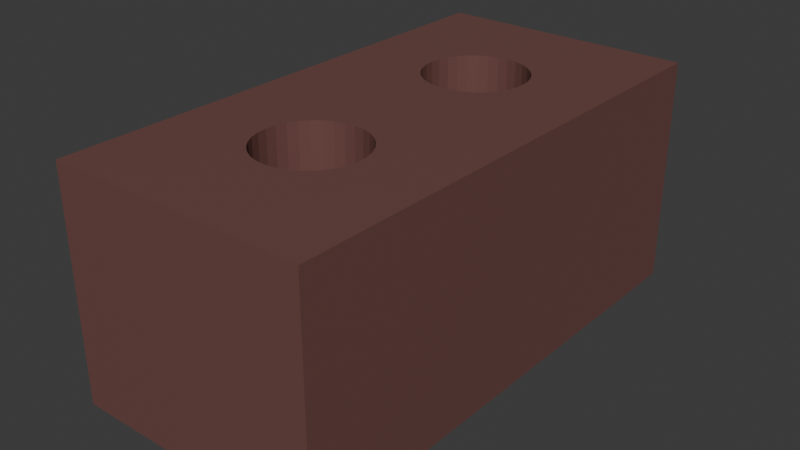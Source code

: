 # Source: brick.blend  (saved by Blender 4.2.66; exported with 4.5.12 LTS)
import bpy
from mathutils import Matrix  # noqa: F401  (used for matrix-valued properties, if any)

bpy.ops.wm.read_factory_settings(use_empty=True)
scene = bpy.context.scene
scene.name = 'Scene'

# ---- collections
col_collection = bpy.data.collections.new('Collection'); scene.collection.children.link(col_collection)

# ---- materials (node trees are filled in below, after node groups)
mat_material = bpy.data.materials.new('Material')

# ---- material node trees
mat_material.use_nodes = True; mat_material.node_tree.nodes.clear()
_N = mat_material.node_tree.nodes; _L = mat_material.node_tree.links
n0 = _N.new('ShaderNodeBsdfPrincipled'); n0.name = 'Principled BSDF'; n0.location = (10, 300)
n0.inputs[0].default_value = (0.1647, 0.07114, 0.06271, 1.0)
n1 = _N.new('ShaderNodeOutputMaterial'); n1.name = 'Material Output'; n1.location = (300, 300)
_L.new(n0.outputs[0], n1.inputs[0])
n1.is_active_output = True

# ---- world
world_world = bpy.data.worlds.new('World'); scene.world = world_world
world_world.use_nodes = True; world_world.node_tree.nodes.clear()
_N = world_world.node_tree.nodes; _L = world_world.node_tree.links
n0 = _N.new('ShaderNodeOutputWorld'); n0.name = 'World Output'; n0.location = (300, 300)
n1 = _N.new('ShaderNodeBackground'); n1.name = 'Background'; n1.location = (10, 300)
n1.inputs[0].default_value = (0.05088, 0.05088, 0.05088, 1.0)
_L.new(n1.outputs[0], n0.inputs[0])
n0.is_active_output = True
world_world.color = (0.05088, 0.05088, 0.05088)
world_world.sun_shadow_jitter_overblur = 0.0

# ---- meshes
me_cube_001 = bpy.data.meshes.new('Cube.001')
me_cube_001.from_pydata([(-0.1, -0.1, -0.1), (-0.1, -0.1, 0.1), (-0.1, 0.1, -0.1), (-0.1, 0.1, 0.1), (0.1, -0.1, -0.1), (0.1, -0.1, 0.1), (0.1, 0.1, -0.1), (0.1, 0.1, 0.1), (-0.03949, 0.04268, -0.1), (-0.03873, 0.03878, -0.1), (-0.03873, 0.04658, -0.1), (-0.03648, 0.05034, -0.1), (-0.03283, 0.05379, -0.1), (-0.02792, 0.02854, -0.1), (-0.02792, 0.05682, -0.1), (-0.02194, 0.02605, -0.1), (-0.01511, 0.02421, -0.1), (-0.01511, 0.06116, -0.1), (0.007703, 0.0623, -0.1), (0.0, 0.02268, -0.1), (0.0, 0.06268, -0.1), (-0.007703, 0.02307, -0.1), (-0.007703, 0.0623, -0.1), (-0.02194, 0.05931, -0.1), (0.01511, 0.06116, -0.1), (0.02194, 0.02605, -0.1), (0.02194, 0.05931, -0.1), (0.01511, 0.02421, -0.1), (0.02792, 0.02854, -0.1), (0.02792, 0.05682, -0.1), (0.03283, -0.03157, -0.1), (0.03283, 0.03157, -0.1), (0.02954, -0.02954, -0.1), (0.03648, 0.03503, -0.1), (0.03648, -0.03503, -0.1), (0.03648, 0.05034, -0.1), (0.03873, 0.03878, -0.1), (0.03949, 0.04268, -0.1), (0.03873, 0.04658, -0.1), (0.03283, 0.05379, -0.1), (0.007703, 0.02307, -0.1), (-0.03949, -0.04268, -0.1), (-0.03873, -0.04658, -0.1), (-0.03873, -0.03878, -0.1), (-0.03648, 0.03503, -0.1), (-0.03648, -0.03503, -0.1), (-0.03648, -0.05034, -0.1), (-0.02792, -0.05682, -0.1), (-0.02792, -0.02854, -0.1), (-0.03283, -0.03157, -0.1), (-0.03283, 0.03157, -0.1), (-0.02194, -0.05931, -0.1), (-0.02194, -0.02605, -0.1), (-0.01511, -0.02421, -0.1), (-0.01511, -0.06116, -0.1), (-0.03283, -0.05379, -0.1), (-0.007703, -0.02307, -0.1), (0.0, -0.02268, -0.1), (0.0, -0.06268, -0.1), (0.007703, -0.02307, -0.1), (0.02194, -0.05931, -0.1), (0.01511, -0.02421, -0.1), (0.01511, -0.06116, -0.1), (0.007703, -0.0623, -0.1), (0.02792, -0.05682, -0.1), (0.02194, -0.02605, -0.1), (0.03283, -0.05379, -0.1), (0.02792, -0.02854, -0.1), (0.03949, -0.04268, -0.1), (0.03873, -0.03878, -0.1), (0.03648, -0.05034, -0.1), (0.03873, -0.04658, -0.1), (-0.007703, -0.0623, -0.1), (-0.03949, 0.04268, 0.1), (-0.03873, 0.03878, 0.1), (-0.03873, 0.04658, 0.1), (-0.03648, -0.03503, 0.1), (-0.03648, 0.03503, 0.1), (-0.03283, -0.03157, 0.1), (-0.03648, 0.05034, 0.1), (-0.03283, 0.03157, 0.1), (-0.02792, 0.02854, 0.1), (-0.02954, -0.02954, 0.1), (-0.02792, 0.05682, 0.1), (-0.02194, 0.02605, 0.1), (-0.02194, 0.05931, 0.1), (-0.01511, 0.06116, 0.1), (-0.01511, 0.02421, 0.1), (-0.03283, 0.05379, 0.1), (-0.007703, 0.0623, 0.1), (0.007703, 0.02307, 0.1), (0.0, 0.06268, 0.1), (0.0, 0.02268, 0.1), (0.01511, 0.02421, 0.1), (0.007703, 0.0623, 0.1), (0.02194, 0.02605, 0.1), (0.01511, 0.06116, 0.1), (0.02792, 0.02854, 0.1), (0.03283, 0.05379, 0.1), (0.02792, 0.05682, 0.1), (0.03949, 0.04268, 0.1), (0.03873, 0.04658, 0.1), (0.03873, 0.03878, 0.1), (0.03648, 0.05034, 0.1), (0.02194, 0.05931, 0.1), (-0.007703, 0.02307, 0.1), (-0.03949, -0.04268, 0.1), (-0.03873, -0.04658, 0.1), (-0.03873, -0.03878, 0.1), (-0.02792, -0.05682, 0.1), (-0.03283, -0.05379, 0.1), (-0.02792, -0.02854, 0.1), (-0.03648, -0.05034, 0.1), (-0.02194, -0.05931, 0.1), (-0.01511, -0.06116, 0.1), (-0.01511, -0.02421, 0.1), (0.007703, -0.02307, 0.1), (0.0, -0.06268, 0.1), (0.0, -0.02268, 0.1), (-0.007703, -0.0623, 0.1), (-0.007703, -0.02307, 0.1), (-0.02194, -0.02605, 0.1), (0.01511, -0.02421, 0.1), (0.02194, -0.02605, 0.1), (0.01511, -0.06116, 0.1), (0.02792, -0.02854, 0.1), (0.03283, -0.03157, 0.1), (0.02792, -0.05682, 0.1), (0.02194, -0.05931, 0.1), (0.03283, 0.03157, 0.1), (0.03648, 0.03503, 0.1), (0.03648, -0.03503, 0.1), (0.03949, -0.04268, 0.1), (0.03873, -0.04658, 0.1), (0.03873, -0.03878, 0.1), (0.03648, -0.05034, 0.1), (0.03283, -0.05379, 0.1), (0.007703, -0.0623, 0.1)], [], [(0, 1, 3, 2), (2, 3, 7, 6), (6, 7, 5, 4), (4, 5, 1, 0), (25, 28, 31, 33, 36, 37, 38, 35, 39, 29, 26, 24, 18, 20, 22, 17, 23, 14, 12, 11, 2, 6, 4, 70, 71, 68, 69, 34, 30, 32, 27), (50, 13, 15, 16, 21, 19, 40, 27, 32, 67, 65, 61, 59, 57, 56, 53, 52, 48, 49, 45, 43, 41, 42, 46, 55, 47, 51, 54, 72, 58, 63, 62, 60, 64, 66, 70, 4, 0, 2, 11, 10, 8, 9, 44), (81, 80, 77, 74, 73, 75, 79, 3, 1, 112, 107, 106, 108, 76, 78, 82, 87, 84), (97, 95, 93, 90, 92, 105, 87, 82, 111, 121, 115, 120, 118, 116, 122, 123, 125, 126, 131, 134, 132, 133, 135, 136, 127, 128, 124, 137, 117, 119, 114, 113, 109, 110, 112, 1, 5, 7, 3, 79, 88, 83, 85, 86, 89, 91, 94, 96, 104, 99, 98, 103, 101, 100, 102, 130, 129), (91, 20, 18, 94), (94, 18, 24, 96), (96, 24, 26, 104), (104, 26, 29, 99), (99, 29, 39, 98), (98, 39, 35, 103), (35, 38, 101, 103), (38, 37, 100, 101), (37, 36, 102, 100), (36, 33, 130, 102), (33, 31, 129, 130), (31, 28, 97, 129), (28, 25, 95, 97), (25, 27, 93, 95), (27, 40, 90, 93), (40, 19, 92, 90), (19, 21, 105, 92), (21, 16, 87, 105), (16, 15, 84, 87), (15, 13, 81, 84), (13, 50, 80, 81), (50, 44, 77, 80), (77, 44, 9, 74), (74, 9, 8, 73), (73, 8, 10, 75), (75, 10, 11, 79), (79, 11, 12, 88), (88, 12, 14, 83), (83, 14, 23, 85), (85, 23, 17, 86), (86, 17, 22, 89), (89, 22, 20, 91), (63, 58, 117, 137), (62, 63, 137, 124), (60, 62, 124, 128), (64, 60, 128, 127), (66, 64, 127, 136), (70, 66, 136, 135), (71, 70, 135, 133), (68, 71, 133, 132), (69, 68, 132, 134), (34, 69, 134, 131), (126, 30, 34, 131), (125, 67, 32, 30, 126), (123, 65, 67, 125), (122, 61, 65, 123), (116, 59, 61, 122), (118, 57, 59, 116), (120, 56, 57, 118), (115, 53, 56, 120), (121, 52, 53, 115), (111, 48, 52, 121), (78, 49, 48, 111, 82), (76, 45, 49, 78), (108, 43, 45, 76), (106, 41, 43, 108), (107, 42, 41, 106), (112, 46, 42, 107), (55, 46, 112, 110), (47, 55, 110, 109), (51, 47, 109, 113), (54, 51, 113, 114), (72, 54, 114, 119), (58, 72, 119, 117)])
_uv = me_cube_001.uv_layers.new(name='UVMap')
_uv.uv.foreach_set('vector', [0.375, 0.0, 0.625, 0.0, 0.625, 0.25, 0.375, 0.25, 0.375, 0.25, 0.625, 0.25, 0.625, 0.5, 0.375, 0.5, 0.375, 0.5, 0.625, 0.5, 0.625, 0.75, 0.375, 0.75, 0.375, 0.75, 0.625, 0.75, 0.625, 1.0, 0.375, 1.0, 0.2774, 0.5924, 0.2849, 0.5893, 0.291, 0.5855, 0.2956, 0.5812, 0.2984, 0.5765, 0.2994, 0.5716, 0.2984, 0.5668, 0.2956, 0.5621, 0.291, 0.5578, 0.2849, 0.554, 0.2774, 0.5509, 0.2689, 0.5485, 0.2596, 0.5471, 0.25, 0.5466, 0.2404, 0.5471, 0.2311, 0.5485, 0.2226, 0.5509, 0.2151, 0.554, 0.209, 0.5578, 0.2044, 0.5621, 0.125, 0.5, 0.375, 0.5, 0.375, 0.75, 0.2956, 0.6879, 0.2984, 0.6832, 0.2994, 0.6784, 0.2984, 0.6735, 0.2956, 0.6688, 0.291, 0.6645, 0.2869, 0.6619, 0.2689, 0.5947, 0.209, 0.5855, 0.2151, 0.5893, 0.2226, 0.5924, 0.2311, 0.5947, 0.2404, 0.5962, 0.25, 0.5966, 0.2596, 0.5962, 0.2689, 0.5947, 0.2869, 0.6619, 0.2849, 0.6607, 0.2774, 0.6576, 0.2689, 0.6553, 0.2596, 0.6538, 0.25, 0.6534, 0.2404, 0.6538, 0.2311, 0.6553, 0.2226, 0.6576, 0.2151, 0.6607, 0.209, 0.6645, 0.2044, 0.6688, 0.2016, 0.6735, 0.2006, 0.6784, 0.2016, 0.6832, 0.2044, 0.6879, 0.209, 0.6922, 0.2151, 0.696, 0.2226, 0.6991, 0.2311, 0.7015, 0.2404, 0.7029, 0.25, 0.7034, 0.2596, 0.7029, 0.2689, 0.7015, 0.2774, 0.6991, 0.2849, 0.696, 0.291, 0.6922, 0.2956, 0.6879, 0.375, 0.75, 0.125, 0.75, 0.125, 0.5, 0.2044, 0.5621, 0.2016, 0.5668, 0.2006, 0.5716, 0.2016, 0.5765, 0.2044, 0.5812, 0.7849, 0.5893, 0.791, 0.5855, 0.7956, 0.5812, 0.7984, 0.5765, 0.7994, 0.5716, 0.7984, 0.5668, 0.7956, 0.5621, 0.875, 0.5, 0.875, 0.75, 0.7956, 0.6879, 0.7984, 0.6832, 0.7994, 0.6784, 0.7984, 0.6735, 0.7956, 0.6688, 0.791, 0.6645, 0.7869, 0.6619, 0.7689, 0.5947, 0.7774, 0.5924, 0.7151, 0.5893, 0.7226, 0.5924, 0.7311, 0.5947, 0.7404, 0.5962, 0.75, 0.5966, 0.7596, 0.5962, 0.7689, 0.5947, 0.7869, 0.6619, 0.7849, 0.6607, 0.7774, 0.6576, 0.7689, 0.6553, 0.7596, 0.6538, 0.75, 0.6534, 0.7404, 0.6538, 0.7311, 0.6553, 0.7226, 0.6576, 0.7151, 0.6607, 0.709, 0.6645, 0.7044, 0.6688, 0.7016, 0.6735, 0.7006, 0.6784, 0.7016, 0.6832, 0.7044, 0.6879, 0.709, 0.6922, 0.7151, 0.696, 0.7226, 0.6991, 0.7311, 0.7015, 0.7404, 0.7029, 0.75, 0.7034, 0.7596, 0.7029, 0.7689, 0.7015, 0.7774, 0.6991, 0.7849, 0.696, 0.791, 0.6922, 0.7956, 0.6879, 0.875, 0.75, 0.625, 0.75, 0.625, 0.5, 0.875, 0.5, 0.7956, 0.5621, 0.791, 0.5578, 0.7849, 0.554, 0.7774, 0.5509, 0.7689, 0.5485, 0.7596, 0.5471, 0.75, 0.5466, 0.7404, 0.5471, 0.7311, 0.5485, 0.7226, 0.5509, 0.7151, 0.554, 0.709, 0.5578, 0.7044, 0.5621, 0.7016, 0.5668, 0.7006, 0.5716, 0.7016, 0.5765, 0.7044, 0.5812, 0.709, 0.5855, 1.0, 0.6118, 1.0, 0.8882, 0.9688, 0.8882, 0.9687, 0.6118, 0.9687, 0.6118, 0.9688, 0.8882, 0.9375, 0.8882, 0.9375, 0.6118, 0.9375, 0.6118, 0.9375, 0.8882, 0.9062, 0.8882, 0.9062, 0.6118, 0.9062, 0.6118, 0.9062, 0.8882, 0.875, 0.8882, 0.875, 0.6118, 0.875, 0.6118, 0.875, 0.8882, 0.8438, 0.8882, 0.8437, 0.6118, 0.8437, 0.6118, 0.8438, 0.8882, 0.8125, 0.8882, 0.8125, 0.6118, 0.8125, 0.8882, 0.7812, 0.8882, 0.7812, 0.6118, 0.8125, 0.6118, 0.7812, 0.8882, 0.75, 0.8882, 0.75, 0.6118, 0.7812, 0.6118, 0.75, 0.8882, 0.7188, 0.8882, 0.7187, 0.6118, 0.75, 0.6118, 0.7188, 0.8882, 0.6875, 0.8882, 0.6875, 0.6118, 0.7187, 0.6118, 0.6875, 0.8882, 0.6562, 0.8882, 0.6562, 0.6118, 0.6875, 0.6118, 0.6562, 0.8882, 0.625, 0.8882, 0.625, 0.6118, 0.6562, 0.6118, 0.625, 0.8882, 0.5938, 0.8882, 0.5938, 0.6118, 0.625, 0.6118, 0.5938, 0.8882, 0.5625, 0.8882, 0.5625, 0.6118, 0.5938, 0.6118, 0.5625, 0.8882, 0.5312, 0.8882, 0.5312, 0.6118, 0.5625, 0.6118, 0.5312, 0.8882, 0.5, 0.8882, 0.5, 0.6118, 0.5312, 0.6118, 0.5, 0.8882, 0.4688, 0.8882, 0.4688, 0.6118, 0.5, 0.6118, 0.4688, 0.8882, 0.4375, 0.8882, 0.4375, 0.6118, 0.4688, 0.6118, 0.4375, 0.8882, 0.4062, 0.8882, 0.4062, 0.6118, 0.4375, 0.6118, 0.4062, 0.8882, 0.375, 0.8882, 0.375, 0.6118, 0.4062, 0.6118, 0.375, 0.8882, 0.3438, 0.8882, 0.3438, 0.6118, 0.375, 0.6118, 0.3438, 0.8882, 0.3125, 0.8882, 0.3125, 0.6118, 0.3438, 0.6118, 0.3125, 0.6118, 0.3125, 0.8882, 0.2812, 0.8882, 0.2812, 0.6118, 0.2812, 0.6118, 0.2812, 0.8882, 0.25, 0.8882, 0.25, 0.6118, 0.25, 0.6118, 0.25, 0.8882, 0.2188, 0.8882, 0.2188, 0.6118, 0.2188, 0.6118, 0.2188, 0.8882, 0.1875, 0.8882, 0.1875, 0.6118, 0.1875, 0.6118, 0.1875, 0.8882, 0.1562, 0.8882, 0.1562, 0.6118, 0.1562, 0.6118, 0.1562, 0.8882, 0.125, 0.8882, 0.125, 0.6118, 0.125, 0.6118, 0.125, 0.8882, 0.09375, 0.8882, 0.09375, 0.6118, 0.09375, 0.6118, 0.09375, 0.8882, 0.0625, 0.8882, 0.0625, 0.6118, 0.0625, 0.6118, 0.0625, 0.8882, 0.03125, 0.8882, 0.03125, 0.6118, 0.03125, 0.6118, 0.03125, 0.8882, 0.0, 0.8882, 0.0, 0.6118, 0.9687, 0.8882, 1.0, 0.8882, 1.0, 0.6118, 0.9688, 0.6118, 0.9375, 0.8882, 0.9687, 0.8882, 0.9688, 0.6118, 0.9375, 0.6118, 0.9062, 0.8882, 0.9375, 0.8882, 0.9375, 0.6118, 0.9062, 0.6118, 0.875, 0.8882, 0.9062, 0.8882, 0.9062, 0.6118, 0.875, 0.6118, 0.8437, 0.8882, 0.875, 0.8882, 0.875, 0.6118, 0.8438, 0.6118, 0.8125, 0.8882, 0.8437, 0.8882, 0.8438, 0.6118, 0.8125, 0.6118, 0.7812, 0.8882, 0.8125, 0.8882, 0.8125, 0.6118, 0.7812, 0.6118, 0.75, 0.8882, 0.7812, 0.8882, 0.7812, 0.6118, 0.75, 0.6118, 0.7187, 0.8882, 0.75, 0.8882, 0.75, 0.6118, 0.7188, 0.6118, 0.6875, 0.8882, 0.7187, 0.8882, 0.7188, 0.6118, 0.6875, 0.6118, 0.6562, 0.6118, 0.6562, 0.8882, 0.6875, 0.8882, 0.6875, 0.6118, 0.625, 0.6118, 0.625, 0.8882, 0.6353, 0.8882, 0.6562, 0.8882, 0.6562, 0.6118, 0.5938, 0.6118, 0.5938, 0.8882, 0.625, 0.8882, 0.625, 0.6118, 0.5625, 0.6118, 0.5625, 0.8882, 0.5938, 0.8882, 0.5938, 0.6118, 0.5312, 0.6118, 0.5312, 0.8882, 0.5625, 0.8882, 0.5625, 0.6118, 0.5, 0.6118, 0.5, 0.8882, 0.5312, 0.8882, 0.5312, 0.6118, 0.4688, 0.6118, 0.4688, 0.8882, 0.5, 0.8882, 0.5, 0.6118, 0.4375, 0.6118, 0.4375, 0.8882, 0.4688, 0.8882, 0.4688, 0.6118, 0.4062, 0.6118, 0.4062, 0.8882, 0.4375, 0.8882, 0.4375, 0.6118, 0.375, 0.6118, 0.375, 0.8882, 0.4062, 0.8882, 0.4062, 0.6118, 0.3438, 0.6118, 0.3438, 0.8882, 0.375, 0.8882, 0.375, 0.6118, 0.3647, 0.6118, 0.3125, 0.6118, 0.3125, 0.8882, 0.3438, 0.8882, 0.3438, 0.6118, 0.2812, 0.6118, 0.2812, 0.8882, 0.3125, 0.8882, 0.3125, 0.6118, 0.25, 0.6118, 0.25, 0.8882, 0.2812, 0.8882, 0.2812, 0.6118, 0.2188, 0.6118, 0.2188, 0.8882, 0.25, 0.8882, 0.25, 0.6118, 0.1875, 0.6118, 0.1875, 0.8882, 0.2188, 0.8882, 0.2188, 0.6118, 0.1562, 0.8882, 0.1875, 0.8882, 0.1875, 0.6118, 0.1562, 0.6118, 0.125, 0.8882, 0.1562, 0.8882, 0.1562, 0.6118, 0.125, 0.6118, 0.09375, 0.8882, 0.125, 0.8882, 0.125, 0.6118, 0.09375, 0.6118, 0.0625, 0.8882, 0.09375, 0.8882, 0.09375, 0.6118, 0.0625, 0.6118, 0.03125, 0.8882, 0.0625, 0.8882, 0.0625, 0.6118, 0.03125, 0.6118, 0.0, 0.8882, 0.03125, 0.8882, 0.03125, 0.6118, 0.0, 0.6118])
me_cube_001.materials.append(mat_material)
me_cube_001.update()

# ---- objects
ob_cube = bpy.data.objects.new('Cube', me_cube_001)

# ---- transforms, parenting, visibility, modifiers, constraints
ob_cube.location = (0.0, 0.0, 0.0)
ob_cube.scale = (0.5065, 1.0, 0.4475)

# ---- collection membership
col_collection.objects.link(ob_cube)

# ---- scene / render settings (as saved in the file)
scene.frame_start = 1; scene.frame_end = 250; scene.frame_set(1)
scene.render.engine = 'BLENDER_EEVEE_NEXT'
bpy.context.view_layer.update()

# ---- added for rendering (the .blend has no active camera and no usable light): camera, sun
cam_auto = bpy.data.cameras.new('AutoCamera')
cam_auto.lens = 50.0
cam_auto.sensor_width = 36.0
cam_auto.clip_end = 1000.0
ob_auto_camera = bpy.data.objects.new('AutoCamera', cam_auto)
scene.collection.objects.link(ob_auto_camera)
ob_auto_camera.location = (0.223343, -0.268012, 0.178675)
ob_auto_camera.rotation_euler = (1.09748, -7.21219e-08, 0.694738)
scene.camera = ob_auto_camera
light_auto_sun = bpy.data.lights.new('AutoSun', 'SUN')
light_auto_sun.energy = 3.0
light_auto_sun.angle = 0.0523599
ob_auto_sun = bpy.data.objects.new('AutoSun', light_auto_sun)
scene.collection.objects.link(ob_auto_sun)
ob_auto_sun.rotation_euler = (0.872665, 0.174533, 0.523599)
bpy.context.view_layer.update()
